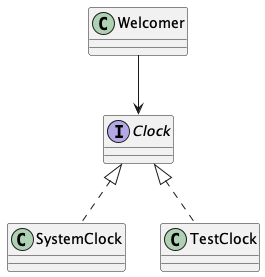

The diagram above was rendered by PlantUML. Its source (embedded in the PNG):
@startuml stage2_after

  class Welcomer
  interface Clock

  class SystemClock implements Clock
  class TestClock implements Clock


  Welcomer -down-> Clock

@enduml